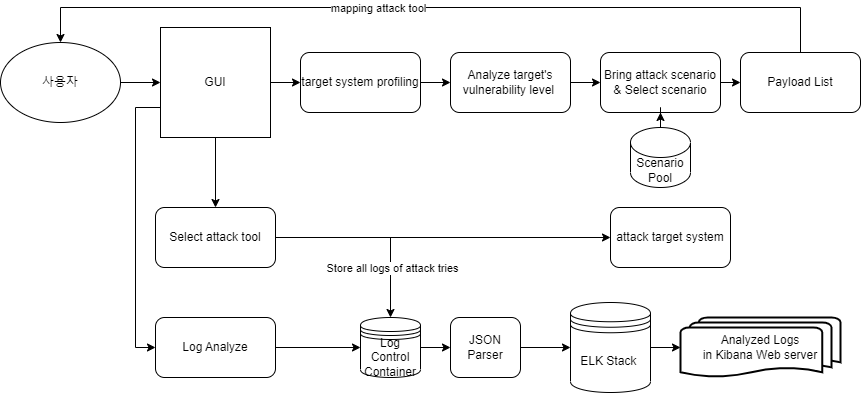

The diagram above was exported from draw.io. Its source (the exported page's mxGraphModel, read from the mxfile embedded in the PNG):
<mxGraphModel dx="1877" dy="581" grid="1" gridSize="10" guides="1" tooltips="1" connect="1" arrows="1" fold="1" page="1" pageScale="1" pageWidth="827" pageHeight="1169" math="0" shadow="0">
  <root>
    <mxCell id="0" />
    <mxCell id="1" parent="0" />
    <mxCell id="HpWYQM3FYikbftAe3WV_-7" style="edgeStyle=orthogonalEdgeStyle;rounded=0;orthogonalLoop=1;jettySize=auto;html=1;exitX=1;exitY=0.5;exitDx=0;exitDy=0;entryX=0;entryY=0.5;entryDx=0;entryDy=0;" parent="1" source="HpWYQM3FYikbftAe3WV_-1" target="HpWYQM3FYikbftAe3WV_-2" edge="1">
      <mxGeometry relative="1" as="geometry" />
    </mxCell>
    <mxCell id="HpWYQM3FYikbftAe3WV_-1" value="사용자" style="ellipse;whiteSpace=wrap;html=1;" parent="1" vertex="1">
      <mxGeometry x="-30" y="165" width="120" height="80" as="geometry" />
    </mxCell>
    <mxCell id="HpWYQM3FYikbftAe3WV_-8" style="edgeStyle=orthogonalEdgeStyle;rounded=0;orthogonalLoop=1;jettySize=auto;html=1;entryX=0;entryY=0.5;entryDx=0;entryDy=0;exitX=1;exitY=0.5;exitDx=0;exitDy=0;" parent="1" source="HpWYQM3FYikbftAe3WV_-2" target="HpWYQM3FYikbftAe3WV_-6" edge="1">
      <mxGeometry relative="1" as="geometry" />
    </mxCell>
    <mxCell id="HpWYQM3FYikbftAe3WV_-22" style="edgeStyle=orthogonalEdgeStyle;rounded=0;orthogonalLoop=1;jettySize=auto;html=1;entryX=0.5;entryY=0;entryDx=0;entryDy=0;" parent="1" source="HpWYQM3FYikbftAe3WV_-2" target="HpWYQM3FYikbftAe3WV_-20" edge="1">
      <mxGeometry relative="1" as="geometry" />
    </mxCell>
    <mxCell id="HpWYQM3FYikbftAe3WV_-37" style="edgeStyle=orthogonalEdgeStyle;rounded=0;orthogonalLoop=1;jettySize=auto;html=1;entryX=0;entryY=0.5;entryDx=0;entryDy=0;" parent="1" source="HpWYQM3FYikbftAe3WV_-2" target="HpWYQM3FYikbftAe3WV_-25" edge="1">
      <mxGeometry relative="1" as="geometry">
        <Array as="points">
          <mxPoint x="105" y="230" />
          <mxPoint x="105" y="470" />
        </Array>
      </mxGeometry>
    </mxCell>
    <mxCell id="HpWYQM3FYikbftAe3WV_-2" value="GUI" style="whiteSpace=wrap;html=1;aspect=fixed;" parent="1" vertex="1">
      <mxGeometry x="130" y="150" width="110" height="110" as="geometry" />
    </mxCell>
    <mxCell id="HpWYQM3FYikbftAe3WV_-11" style="edgeStyle=orthogonalEdgeStyle;rounded=0;orthogonalLoop=1;jettySize=auto;html=1;entryX=0;entryY=0.5;entryDx=0;entryDy=0;" parent="1" source="HpWYQM3FYikbftAe3WV_-6" target="HpWYQM3FYikbftAe3WV_-10" edge="1">
      <mxGeometry relative="1" as="geometry" />
    </mxCell>
    <mxCell id="HpWYQM3FYikbftAe3WV_-6" value="target system profiling" style="rounded=1;whiteSpace=wrap;html=1;" parent="1" vertex="1">
      <mxGeometry x="270" y="175" width="120" height="60" as="geometry" />
    </mxCell>
    <mxCell id="HpWYQM3FYikbftAe3WV_-13" style="edgeStyle=orthogonalEdgeStyle;rounded=0;orthogonalLoop=1;jettySize=auto;html=1;exitX=1;exitY=0.5;exitDx=0;exitDy=0;" parent="1" source="HpWYQM3FYikbftAe3WV_-10" target="HpWYQM3FYikbftAe3WV_-12" edge="1">
      <mxGeometry relative="1" as="geometry" />
    </mxCell>
    <mxCell id="HpWYQM3FYikbftAe3WV_-10" value="Analyze target's vulnerability level&amp;nbsp;" style="rounded=1;whiteSpace=wrap;html=1;" parent="1" vertex="1">
      <mxGeometry x="420" y="175" width="120" height="60" as="geometry" />
    </mxCell>
    <mxCell id="HpWYQM3FYikbftAe3WV_-15" style="edgeStyle=orthogonalEdgeStyle;rounded=0;orthogonalLoop=1;jettySize=auto;html=1;exitX=1;exitY=0.5;exitDx=0;exitDy=0;entryX=0;entryY=0.5;entryDx=0;entryDy=0;" parent="1" source="HpWYQM3FYikbftAe3WV_-12" target="HpWYQM3FYikbftAe3WV_-14" edge="1">
      <mxGeometry relative="1" as="geometry" />
    </mxCell>
    <mxCell id="HpWYQM3FYikbftAe3WV_-12" value="Bring attack scenario &amp;amp; Select scenario" style="rounded=1;whiteSpace=wrap;html=1;" parent="1" vertex="1">
      <mxGeometry x="570" y="175" width="120" height="60" as="geometry" />
    </mxCell>
    <mxCell id="HpWYQM3FYikbftAe3WV_-17" style="edgeStyle=orthogonalEdgeStyle;rounded=0;orthogonalLoop=1;jettySize=auto;html=1;entryX=0.5;entryY=0;entryDx=0;entryDy=0;exitX=0.5;exitY=0;exitDx=0;exitDy=0;" parent="1" source="HpWYQM3FYikbftAe3WV_-14" target="HpWYQM3FYikbftAe3WV_-1" edge="1">
      <mxGeometry relative="1" as="geometry">
        <Array as="points">
          <mxPoint x="770" y="130" />
          <mxPoint x="30" y="130" />
        </Array>
      </mxGeometry>
    </mxCell>
    <mxCell id="HpWYQM3FYikbftAe3WV_-21" value="mapping attack tool" style="edgeLabel;html=1;align=center;verticalAlign=middle;resizable=0;points=[];" parent="HpWYQM3FYikbftAe3WV_-17" connectable="0" vertex="1">
      <mxGeometry x="0.141" relative="1" as="geometry">
        <mxPoint as="offset" />
      </mxGeometry>
    </mxCell>
    <mxCell id="HpWYQM3FYikbftAe3WV_-14" value="Payload List" style="rounded=1;whiteSpace=wrap;html=1;" parent="1" vertex="1">
      <mxGeometry x="710" y="175" width="120" height="60" as="geometry" />
    </mxCell>
    <mxCell id="HpWYQM3FYikbftAe3WV_-19" style="edgeStyle=orthogonalEdgeStyle;rounded=0;orthogonalLoop=1;jettySize=auto;html=1;entryX=0.5;entryY=1;entryDx=0;entryDy=0;" parent="1" source="HpWYQM3FYikbftAe3WV_-18" target="HpWYQM3FYikbftAe3WV_-12" edge="1">
      <mxGeometry relative="1" as="geometry" />
    </mxCell>
    <mxCell id="HpWYQM3FYikbftAe3WV_-18" value="Scenario Pool" style="shape=cylinder3;whiteSpace=wrap;html=1;boundedLbl=1;backgroundOutline=1;size=15;" parent="1" vertex="1">
      <mxGeometry x="600" y="250" width="60" height="60" as="geometry" />
    </mxCell>
    <mxCell id="HpWYQM3FYikbftAe3WV_-24" style="edgeStyle=orthogonalEdgeStyle;rounded=0;orthogonalLoop=1;jettySize=auto;html=1;" parent="1" source="HpWYQM3FYikbftAe3WV_-20" target="HpWYQM3FYikbftAe3WV_-23" edge="1">
      <mxGeometry relative="1" as="geometry" />
    </mxCell>
    <mxCell id="HpWYQM3FYikbftAe3WV_-20" value="Select attack tool" style="rounded=1;whiteSpace=wrap;html=1;" parent="1" vertex="1">
      <mxGeometry x="125" y="330" width="120" height="60" as="geometry" />
    </mxCell>
    <mxCell id="HpWYQM3FYikbftAe3WV_-23" value="attack target system" style="rounded=1;whiteSpace=wrap;html=1;" parent="1" vertex="1">
      <mxGeometry x="580" y="330" width="120" height="60" as="geometry" />
    </mxCell>
    <mxCell id="HpWYQM3FYikbftAe3WV_-25" value="Log Analyze" style="rounded=1;whiteSpace=wrap;html=1;" parent="1" vertex="1">
      <mxGeometry x="125" y="440" width="120" height="60" as="geometry" />
    </mxCell>
    <mxCell id="HpWYQM3FYikbftAe3WV_-36" style="edgeStyle=orthogonalEdgeStyle;rounded=0;orthogonalLoop=1;jettySize=auto;html=1;entryX=0;entryY=0.5;entryDx=0;entryDy=0;entryPerimeter=0;" parent="1" source="HpWYQM3FYikbftAe3WV_-27" target="HpWYQM3FYikbftAe3WV_-34" edge="1">
      <mxGeometry relative="1" as="geometry" />
    </mxCell>
    <mxCell id="HpWYQM3FYikbftAe3WV_-27" value="ELK Stack&amp;nbsp;" style="shape=datastore;whiteSpace=wrap;html=1;" parent="1" vertex="1">
      <mxGeometry x="540" y="425" width="80" height="90" as="geometry" />
    </mxCell>
    <mxCell id="HpWYQM3FYikbftAe3WV_-29" value="" style="edgeStyle=orthogonalEdgeStyle;rounded=0;orthogonalLoop=1;jettySize=auto;html=1;entryX=0;entryY=0.5;entryDx=0;entryDy=0;" parent="1" source="HpWYQM3FYikbftAe3WV_-25" target="HpWYQM3FYikbftAe3WV_-30" edge="1">
      <mxGeometry relative="1" as="geometry">
        <mxPoint x="310" y="460" as="targetPoint" />
        <mxPoint x="245" y="470" as="sourcePoint" />
      </mxGeometry>
    </mxCell>
    <mxCell id="HpWYQM3FYikbftAe3WV_-33" style="edgeStyle=orthogonalEdgeStyle;rounded=0;orthogonalLoop=1;jettySize=auto;html=1;entryX=0;entryY=0.5;entryDx=0;entryDy=0;" parent="1" source="HpWYQM3FYikbftAe3WV_-28" target="HpWYQM3FYikbftAe3WV_-27" edge="1">
      <mxGeometry relative="1" as="geometry" />
    </mxCell>
    <mxCell id="HpWYQM3FYikbftAe3WV_-28" value="JSON Parser" style="rounded=1;whiteSpace=wrap;html=1;" parent="1" vertex="1">
      <mxGeometry x="420" y="440" width="70" height="60" as="geometry" />
    </mxCell>
    <mxCell id="HpWYQM3FYikbftAe3WV_-32" style="edgeStyle=orthogonalEdgeStyle;rounded=0;orthogonalLoop=1;jettySize=auto;html=1;entryX=0;entryY=0.5;entryDx=0;entryDy=0;" parent="1" source="HpWYQM3FYikbftAe3WV_-30" target="HpWYQM3FYikbftAe3WV_-28" edge="1">
      <mxGeometry relative="1" as="geometry" />
    </mxCell>
    <mxCell id="HpWYQM3FYikbftAe3WV_-30" value="Log Control Container" style="shape=datastore;whiteSpace=wrap;html=1;" parent="1" vertex="1">
      <mxGeometry x="330" y="440" width="60" height="60" as="geometry" />
    </mxCell>
    <mxCell id="HpWYQM3FYikbftAe3WV_-31" value="" style="endArrow=classic;html=1;rounded=0;entryX=0.5;entryY=0;entryDx=0;entryDy=0;" parent="1" target="HpWYQM3FYikbftAe3WV_-30" edge="1">
      <mxGeometry width="50" height="50" relative="1" as="geometry">
        <mxPoint x="360" y="360" as="sourcePoint" />
        <mxPoint x="440" y="240" as="targetPoint" />
      </mxGeometry>
    </mxCell>
    <mxCell id="HpWYQM3FYikbftAe3WV_-38" value="Store all logs of attack tries" style="edgeLabel;html=1;align=center;verticalAlign=middle;resizable=0;points=[];" parent="HpWYQM3FYikbftAe3WV_-31" connectable="0" vertex="1">
      <mxGeometry x="-0.255" y="1" relative="1" as="geometry">
        <mxPoint as="offset" />
      </mxGeometry>
    </mxCell>
    <mxCell id="HpWYQM3FYikbftAe3WV_-34" value="Analyzed Logs&lt;br&gt;in Kibana Web server" style="strokeWidth=2;html=1;shape=mxgraph.flowchart.multi-document;whiteSpace=wrap;" parent="1" vertex="1">
      <mxGeometry x="650" y="440" width="160" height="60" as="geometry" />
    </mxCell>
  </root>
</mxGraphModel>